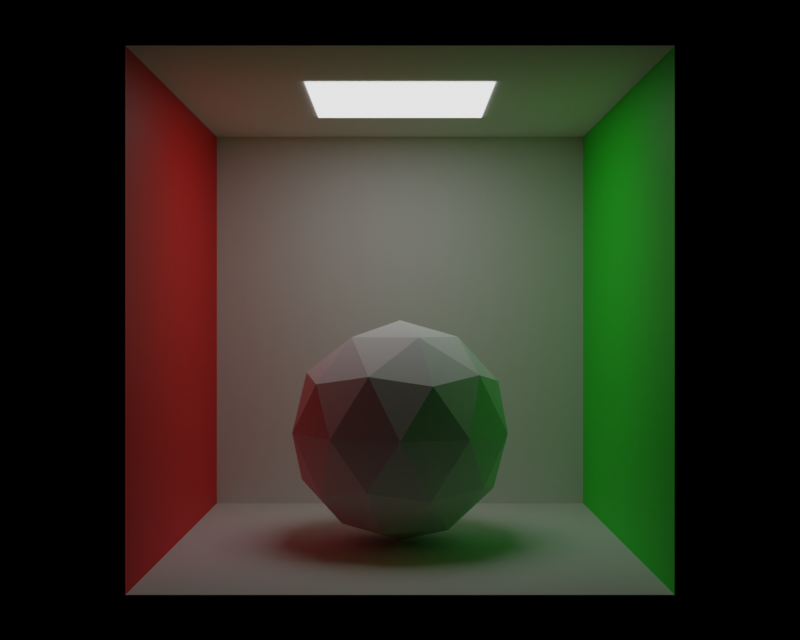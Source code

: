 # Source: ref.blend  (saved by Blender 3.4.6; exported with 4.5.12 LTS)
import bpy
from mathutils import Matrix  # noqa: F401  (used for matrix-valued properties, if any)

bpy.ops.wm.read_factory_settings(use_empty=True)
scene = bpy.context.scene
scene.name = 'Scene'

# ---- collections
col_collection = bpy.data.collections.new('Collection'); scene.collection.children.link(col_collection)

# ---- materials (node trees are filled in below, after node groups)
mat_material_001 = bpy.data.materials.new('Material.001')
mat_material_002 = bpy.data.materials.new('Material.002')
mat_material_003 = bpy.data.materials.new('Material.003')

# ---- material node trees
mat_material_001.use_nodes = True; mat_material_001.node_tree.nodes.clear()
_N = mat_material_001.node_tree.nodes; _L = mat_material_001.node_tree.links
n0 = _N.new('ShaderNodeBsdfPrincipled'); n0.name = 'Principled BSDF'; n0.location = (10, 300)
n0.distribution = 'GGX'
n0.subsurface_method = 'RANDOM_WALK_SKIN'
n0.inputs[0].default_value = (1.0, 0.0, 0.0, 1.0)
n0.inputs[3].default_value = 1.45
n0.inputs[27].default_value = (0.0, 0.0, 0.0, 1.0)
n0.inputs[28].default_value = 1.0
n1 = _N.new('ShaderNodeOutputMaterial'); n1.name = 'Material Output'; n1.location = (300, 300)
_L.new(n0.outputs[0], n1.inputs[0])
n1.is_active_output = True
mat_material_002.use_nodes = True; mat_material_002.node_tree.nodes.clear()
_N = mat_material_002.node_tree.nodes; _L = mat_material_002.node_tree.links
n0 = _N.new('ShaderNodeBsdfPrincipled'); n0.name = 'Principled BSDF'; n0.location = (10, 300)
n0.distribution = 'GGX'
n0.subsurface_method = 'RANDOM_WALK_SKIN'
n0.inputs[0].default_value = (0.0, 1.0, 0.0006623, 1.0)
n0.inputs[3].default_value = 1.45
n0.inputs[27].default_value = (0.0, 0.0, 0.0, 1.0)
n0.inputs[28].default_value = 1.0
n1 = _N.new('ShaderNodeOutputMaterial'); n1.name = 'Material Output'; n1.location = (300, 300)
_L.new(n0.outputs[0], n1.inputs[0])
n1.is_active_output = True
mat_material_003.use_nodes = True; mat_material_003.node_tree.nodes.clear()
_N = mat_material_003.node_tree.nodes; _L = mat_material_003.node_tree.links
n0 = _N.new('ShaderNodeOutputMaterial'); n0.name = 'Material Output'; n0.location = (300, 300)
n1 = _N.new('ShaderNodeEmission'); n1.name = 'Emission'; n1.location = (110, 300)
n1.inputs[1].default_value = 2.0
_L.new(n1.outputs[0], n0.inputs[0])
n0.is_active_output = True

# ---- world
world_world = bpy.data.worlds.new('World'); scene.world = world_world
world_world.use_nodes = True; world_world.node_tree.nodes.clear()
_N = world_world.node_tree.nodes; _L = world_world.node_tree.links
n0 = _N.new('ShaderNodeOutputWorld'); n0.name = 'World Output'; n0.location = (300, 300)
n1 = _N.new('ShaderNodeBackground'); n1.name = 'Background'; n1.location = (10, 300)
n1.inputs[0].default_value = (0.05088, 0.05088, 0.05088, 1.0)
n1.inputs[1].default_value = 0.0
_L.new(n1.outputs[0], n0.inputs[0])
n0.is_active_output = True
world_world.color = (0.05088, 0.05088, 0.05088)
world_world.use_sun_shadow = False
world_world.sun_shadow_jitter_overblur = 0.0

# ---- cameras
cam_camera_001 = bpy.data.cameras.new('Camera.001')
cam_camera_001.lens = 49.45
cam_camera_001.lens_unit = 'FOV'

# ---- meshes
me_plane = bpy.data.meshes.new('Plane')
me_plane.from_pydata([(-1.0, -1.0, 0.0), (1.0, -1.0, 0.0), (-1.0, 1.0, 0.0), (1.0, 1.0, 0.0)], [], [(0, 1, 3, 2)])
_uv = me_plane.uv_layers.new(name='UVMap')
_uv.uv.foreach_set('vector', [0.0, 0.0, 1.0, 0.0, 1.0, 1.0, 0.0, 1.0])
me_plane.update()
me_plane_001 = bpy.data.meshes.new('Plane.001')
me_plane_001.from_pydata([(-1.0, -1.0, 0.0), (1.0, -1.0, 0.0), (-1.0, 1.0, 0.0), (1.0, 1.0, 0.0)], [], [(0, 1, 3, 2)])
_uv = me_plane_001.uv_layers.new(name='UVMap')
_uv.uv.foreach_set('vector', [0.0, 0.0, 1.0, 0.0, 1.0, 1.0, 0.0, 1.0])
me_plane_001.materials.append(mat_material_001)
me_plane_001.update()
me_plane_002 = bpy.data.meshes.new('Plane.002')
me_plane_002.from_pydata([(-1.0, -1.0, 0.0), (1.0, -1.0, 0.0), (-1.0, 1.0, 0.0), (1.0, 1.0, 0.0)], [], [(0, 1, 3, 2)])
_uv = me_plane_002.uv_layers.new(name='UVMap')
_uv.uv.foreach_set('vector', [0.0, 0.0, 1.0, 0.0, 1.0, 1.0, 0.0, 1.0])
me_plane_002.materials.append(mat_material_002)
me_plane_002.update()
me_plane_003 = bpy.data.meshes.new('Plane.003')
me_plane_003.from_pydata([(-1.0, -1.0, 0.0), (1.0, -1.0, 0.0), (-1.0, 1.0, 0.0), (1.0, 1.0, 0.0)], [], [(0, 1, 3, 2)])
_uv = me_plane_003.uv_layers.new(name='UVMap')
_uv.uv.foreach_set('vector', [0.0, 0.0, 1.0, 0.0, 1.0, 1.0, 0.0, 1.0])
me_plane_003.update()
me_plane_004 = bpy.data.meshes.new('Plane.004')
me_plane_004.from_pydata([(-1.0, -1.0, 0.0), (1.0, -1.0, 0.0), (-1.0, 1.0, 0.0), (1.0, 1.0, 0.0)], [], [(0, 1, 3, 2)])
_uv = me_plane_004.uv_layers.new(name='UVMap')
_uv.uv.foreach_set('vector', [0.0, 0.0, 1.0, 0.0, 1.0, 1.0, 0.0, 1.0])
me_plane_004.update()
me_plane_005 = bpy.data.meshes.new('Plane.005')
me_plane_005.from_pydata([(-1.0, -1.0, 0.0), (1.0, -1.0, 0.0), (-1.0, 1.0, 0.0), (1.0, 1.0, 0.0)], [], [(0, 1, 3, 2)])
_uv = me_plane_005.uv_layers.new(name='UVMap')
_uv.uv.foreach_set('vector', [0.0, 0.0, 1.0, 0.0, 1.0, 1.0, 0.0, 1.0])
me_plane_005.materials.append(mat_material_003)
me_plane_005.update()
me_icosphere = bpy.data.meshes.new('Icosphere')
me_icosphere.from_pydata([(0.0, 0.0, -1.0), (0.7236, -0.5257, -0.4472), (-0.2764, -0.8506, -0.4472), (-0.8944, 0.0, -0.4472), (-0.2764, 0.8506, -0.4472), (0.7236, 0.5257, -0.4472), (0.2764, -0.8506, 0.4472), (-0.7236, -0.5257, 0.4472), (-0.7236, 0.5257, 0.4472), (0.2764, 0.8506, 0.4472), (0.8944, 0.0, 0.4472), (0.0, 0.0, 1.0), (-0.1625, -0.5, -0.8507), (0.4253, -0.309, -0.8507), (0.2629, -0.809, -0.5257), (0.8506, 0.0, -0.5257), (0.4253, 0.309, -0.8507), (-0.5257, 0.0, -0.8507), (-0.6882, -0.5, -0.5257), (-0.1625, 0.5, -0.8507), (-0.6882, 0.5, -0.5257), (0.2629, 0.809, -0.5257), (0.9511, -0.309, 0.0), (0.9511, 0.309, 0.0), (0.0, -1.0, 0.0), (0.5878, -0.809, 0.0), (-0.9511, -0.309, 0.0), (-0.5878, -0.809, 0.0), (-0.5878, 0.809, 0.0), (-0.9511, 0.309, 0.0), (0.5878, 0.809, 0.0), (0.0, 1.0, 0.0), (0.6882, -0.5, 0.5257), (-0.2629, -0.809, 0.5257), (-0.8506, 0.0, 0.5257), (-0.2629, 0.809, 0.5257), (0.6882, 0.5, 0.5257), (0.1625, -0.5, 0.8507), (0.5257, 0.0, 0.8507), (-0.4253, -0.309, 0.8507), (-0.4253, 0.309, 0.8507), (0.1625, 0.5, 0.8507)], [], [(0, 13, 12), (1, 13, 15), (0, 12, 17), (0, 17, 19), (0, 19, 16), (1, 15, 22), (2, 14, 24), (3, 18, 26), (4, 20, 28), (5, 21, 30), (1, 22, 25), (2, 24, 27), (3, 26, 29), (4, 28, 31), (5, 30, 23), (6, 32, 37), (7, 33, 39), (8, 34, 40), (9, 35, 41), (10, 36, 38), (38, 41, 11), (38, 36, 41), (36, 9, 41), (41, 40, 11), (41, 35, 40), (35, 8, 40), (40, 39, 11), (40, 34, 39), (34, 7, 39), (39, 37, 11), (39, 33, 37), (33, 6, 37), (37, 38, 11), (37, 32, 38), (32, 10, 38), (23, 36, 10), (23, 30, 36), (30, 9, 36), (31, 35, 9), (31, 28, 35), (28, 8, 35), (29, 34, 8), (29, 26, 34), (26, 7, 34), (27, 33, 7), (27, 24, 33), (24, 6, 33), (25, 32, 6), (25, 22, 32), (22, 10, 32), (30, 31, 9), (30, 21, 31), (21, 4, 31), (28, 29, 8), (28, 20, 29), (20, 3, 29), (26, 27, 7), (26, 18, 27), (18, 2, 27), (24, 25, 6), (24, 14, 25), (14, 1, 25), (22, 23, 10), (22, 15, 23), (15, 5, 23), (16, 21, 5), (16, 19, 21), (19, 4, 21), (19, 20, 4), (19, 17, 20), (17, 3, 20), (17, 18, 3), (17, 12, 18), (12, 2, 18), (15, 16, 5), (15, 13, 16), (13, 0, 16), (12, 14, 2), (12, 13, 14), (13, 1, 14)])
_uv = me_icosphere.uv_layers.new(name='UVMap')
_uv.uv.foreach_set('vector', [0.1818, 0.0, 0.2273, 0.07873, 0.1364, 0.07873, 0.2727, 0.1575, 0.3182, 0.07873, 0.3636, 0.1575, 0.9091, 0.0, 0.9545, 0.07873, 0.8636, 0.07873, 0.7273, 0.0, 0.7727, 0.07873, 0.6818, 0.07873, 0.5455, 0.0, 0.5909, 0.07873, 0.5, 0.07873, 0.2727, 0.1575, 0.3636, 0.1575, 0.3182, 0.2362, 0.09091, 0.1575, 0.1818, 0.1575, 0.1364, 0.2362, 0.8182, 0.1575, 0.9091, 0.1575, 0.8636, 0.2362, 0.6364, 0.1575, 0.7273, 0.1575, 0.6818, 0.2362, 0.4545, 0.1575, 0.5455, 0.1575, 0.5, 0.2362, 0.2727, 0.1575, 0.3182, 0.2362, 0.2273, 0.2362, 0.09091, 0.1575, 0.1364, 0.2362, 0.04546, 0.2362, 0.8182, 0.1575, 0.8636, 0.2362, 0.7727, 0.2362, 0.6364, 0.1575, 0.6818, 0.2362, 0.5909, 0.2362, 0.4545, 0.1575, 0.5, 0.2362, 0.4091, 0.2362, 0.1818, 0.3149, 0.2727, 0.3149, 0.2273, 0.3937, 0.0, 0.3149, 0.09091, 0.3149, 0.04546, 0.3937, 0.7273, 0.3149, 0.8182, 0.3149, 0.7727, 0.3937, 0.5455, 0.3149, 0.6364, 0.3149, 0.5909, 0.3937, 0.3636, 0.3149, 0.4545, 0.3149, 0.4091, 0.3937, 0.4091, 0.3937, 0.5, 0.3937, 0.4545, 0.4724, 0.4091, 0.3937, 0.4545, 0.3149, 0.5, 0.3937, 0.4545, 0.3149, 0.5455, 0.3149, 0.5, 0.3937, 0.5909, 0.3937, 0.6818, 0.3937, 0.6364, 0.4724, 0.5909, 0.3937, 0.6364, 0.3149, 0.6818, 0.3937, 0.6364, 0.3149, 0.7273, 0.3149, 0.6818, 0.3937, 0.7727, 0.3937, 0.8636, 0.3937, 0.8182, 0.4724, 0.7727, 0.3937, 0.8182, 0.3149, 0.8636, 0.3937, 0.8182, 0.3149, 0.9091, 0.3149, 0.8636, 0.3937, 0.04546, 0.3937, 0.1364, 0.3937, 0.09091, 0.4724, 0.04546, 0.3937, 0.09091, 0.3149, 0.1364, 0.3937, 0.09091, 0.3149, 0.1818, 0.3149, 0.1364, 0.3937, 0.2273, 0.3937, 0.3182, 0.3937, 0.2727, 0.4724, 0.2273, 0.3937, 0.2727, 0.3149, 0.3182, 0.3937, 0.2727, 0.3149, 0.3636, 0.3149, 0.3182, 0.3937, 0.4091, 0.2362, 0.4545, 0.3149, 0.3636, 0.3149, 0.4091, 0.2362, 0.5, 0.2362, 0.4545, 0.3149, 0.5, 0.2362, 0.5455, 0.3149, 0.4545, 0.3149, 0.5909, 0.2362, 0.6364, 0.3149, 0.5455, 0.3149, 0.5909, 0.2362, 0.6818, 0.2362, 0.6364, 0.3149, 0.6818, 0.2362, 0.7273, 0.3149, 0.6364, 0.3149, 0.7727, 0.2362, 0.8182, 0.3149, 0.7273, 0.3149, 0.7727, 0.2362, 0.8636, 0.2362, 0.8182, 0.3149, 0.8636, 0.2362, 0.9091, 0.3149, 0.8182, 0.3149, 0.04546, 0.2362, 0.09091, 0.3149, 0.0, 0.3149, 0.04546, 0.2362, 0.1364, 0.2362, 0.09091, 0.3149, 0.1364, 0.2362, 0.1818, 0.3149, 0.09091, 0.3149, 0.2273, 0.2362, 0.2727, 0.3149, 0.1818, 0.3149, 0.2273, 0.2362, 0.3182, 0.2362, 0.2727, 0.3149, 0.3182, 0.2362, 0.3636, 0.3149, 0.2727, 0.3149, 0.5, 0.2362, 0.5909, 0.2362, 0.5455, 0.3149, 0.5, 0.2362, 0.5455, 0.1575, 0.5909, 0.2362, 0.5455, 0.1575, 0.6364, 0.1575, 0.5909, 0.2362, 0.6818, 0.2362, 0.7727, 0.2362, 0.7273, 0.3149, 0.6818, 0.2362, 0.7273, 0.1575, 0.7727, 0.2362, 0.7273, 0.1575, 0.8182, 0.1575, 0.7727, 0.2362, 0.8636, 0.2362, 0.9545, 0.2362, 0.9091, 0.3149, 0.8636, 0.2362, 0.9091, 0.1575, 0.9545, 0.2362, 0.9091, 0.1575, 1.0, 0.1575, 0.9545, 0.2362, 0.1364, 0.2362, 0.2273, 0.2362, 0.1818, 0.3149, 0.1364, 0.2362, 0.1818, 0.1575, 0.2273, 0.2362, 0.1818, 0.1575, 0.2727, 0.1575, 0.2273, 0.2362, 0.3182, 0.2362, 0.4091, 0.2362, 0.3636, 0.3149, 0.3182, 0.2362, 0.3636, 0.1575, 0.4091, 0.2362, 0.3636, 0.1575, 0.4545, 0.1575, 0.4091, 0.2362, 0.5, 0.07873, 0.5455, 0.1575, 0.4545, 0.1575, 0.5, 0.07873, 0.5909, 0.07873, 0.5455, 0.1575, 0.5909, 0.07873, 0.6364, 0.1575, 0.5455, 0.1575, 0.6818, 0.07873, 0.7273, 0.1575, 0.6364, 0.1575, 0.6818, 0.07873, 0.7727, 0.07873, 0.7273, 0.1575, 0.7727, 0.07873, 0.8182, 0.1575, 0.7273, 0.1575, 0.8636, 0.07873, 0.9091, 0.1575, 0.8182, 0.1575, 0.8636, 0.07873, 0.9545, 0.07873, 0.9091, 0.1575, 0.9545, 0.07873, 1.0, 0.1575, 0.9091, 0.1575, 0.3636, 0.1575, 0.4091, 0.07873, 0.4545, 0.1575, 0.3636, 0.1575, 0.3182, 0.07873, 0.4091, 0.07873, 0.3182, 0.07873, 0.3636, 0.0, 0.4091, 0.07873, 0.1364, 0.07873, 0.1818, 0.1575, 0.09091, 0.1575, 0.1364, 0.07873, 0.2273, 0.07873, 0.1818, 0.1575, 0.2273, 0.07873, 0.2727, 0.1575, 0.1818, 0.1575])
me_icosphere.update()

# ---- objects
ob_plane = bpy.data.objects.new('Plane', me_plane)
ob_plane_001 = bpy.data.objects.new('Plane.001', me_plane_001)
ob_plane_002 = bpy.data.objects.new('Plane.002', me_plane_002)
ob_plane_003 = bpy.data.objects.new('Plane.003', me_plane_003)
ob_plane_004 = bpy.data.objects.new('Plane.004', me_plane_004)
ob_plane_005 = bpy.data.objects.new('Plane.005', me_plane_005)
ob_icosphere = bpy.data.objects.new('Icosphere', me_icosphere)
ob_camera = bpy.data.objects.new('Camera', cam_camera_001)

# ---- transforms, parenting, visibility, modifiers, constraints
ob_plane.location = (0.0, 0.0, -2.0)
ob_plane.scale = (2.0, 2.0, 2.0)
ob_plane_001.location = (-2.0, 0.0, 0.0)
ob_plane_001.rotation_euler = (0.0, 1.571, 0.0)
ob_plane_001.scale = (2.0, 2.0, 2.0)
ob_plane_002.location = (2.0, 0.0, 0.0)
ob_plane_002.rotation_euler = (0.0, 1.571, 0.0)
ob_plane_002.scale = (2.0, 2.0, 2.0)
ob_plane_003.location = (0.0, 0.0, 2.0)
ob_plane_003.scale = (2.0, 2.0, 2.0)
ob_plane_004.location = (0.0, 2.0, 0.0)
ob_plane_004.rotation_euler = (-1.571, 1.571, 0.0)
ob_plane_004.scale = (2.0, 2.0, 2.0)
ob_plane_005.location = (0.0, 0.0, 1.99)
ob_plane_005.scale = (0.8, 0.8, 0.8)
ob_icosphere.location = (0.0, 0.0, -1.0)
ob_camera.location = (0.0, -10.0, 0.0)
ob_camera.rotation_euler = (1.571, 0.0, 0.0)

# ---- collection membership
col_collection.objects.link(ob_plane)
col_collection.objects.link(ob_plane_001)
col_collection.objects.link(ob_plane_002)
col_collection.objects.link(ob_plane_003)
col_collection.objects.link(ob_plane_004)
col_collection.objects.link(ob_plane_005)
col_collection.objects.link(ob_icosphere)
col_collection.objects.link(ob_camera)

# ---- scene / render settings (as saved in the file)
scene.camera = ob_camera
scene.frame_start = 1; scene.frame_end = 250; scene.frame_set(1)
scene.render.engine = 'CYCLES'
scene.render.resolution_x = 1000
scene.render.resolution_y = 800
scene.cycles.sampling_pattern = 'TABULATED_SOBOL'
scene.cycles.use_light_tree = False
scene.view_settings.view_transform = 'Filmic'
bpy.context.view_layer.update()
